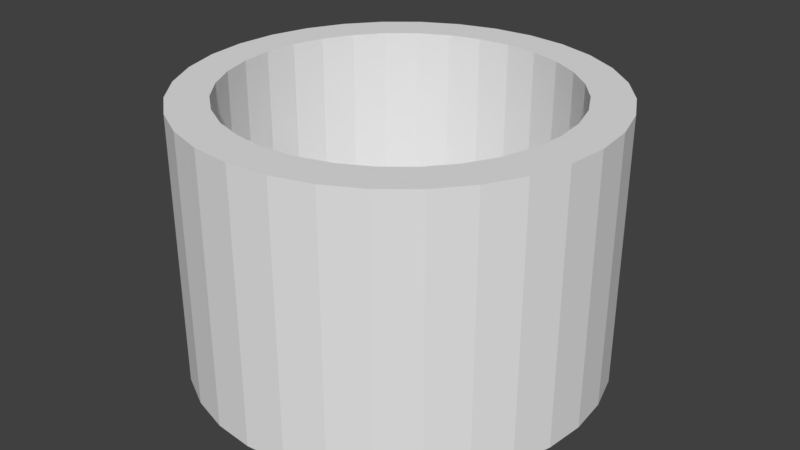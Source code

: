 # Source: CylinderContainer.blend  (saved by Blender 2.79.0; exported with 4.5.12 LTS)
import bpy
from mathutils import Matrix  # noqa: F401  (used for matrix-valued properties, if any)

bpy.ops.wm.read_factory_settings(use_empty=True)
scene = bpy.context.scene
scene.name = 'Scene'

# ---- collections
col_collection_1 = bpy.data.collections.new('Collection 1'); scene.collection.children.link(col_collection_1)

# ---- world
world_world = bpy.data.worlds.new('World'); scene.world = world_world
world_world.color = (0.05088, 0.05088, 0.05088)
world_world.use_sun_shadow = False
world_world.sun_shadow_jitter_overblur = 0.0
world_world.cycles.sampling_method = 'MANUAL'

# ---- meshes
me_cylinder = bpy.data.meshes.new('Cylinder')
me_cylinder.from_pydata([(0.0, 1.0, -1.0), (-7.319e-08, 0.8083, 1.0), (0.1951, 0.9808, -1.0), (0.1577, 0.7928, 1.0), (0.3827, 0.9239, -1.0), (0.3093, 0.7468, 1.0), (0.5556, 0.8315, -1.0), (0.4491, 0.6721, 1.0), (0.7071, 0.7071, -1.0), (0.5716, 0.5716, 1.0), (0.8315, 0.5556, -1.0), (0.6721, 0.4491, 1.0), (0.9239, 0.3827, -1.0), (0.7468, 0.3093, 1.0), (0.9808, 0.1951, -1.0), (0.7928, 0.1577, 1.0), (1.0, 7.55e-08, -1.0), (0.8083, 4.608e-08, 1.0), (0.9808, -0.1951, -1.0), (0.7928, -0.1577, 1.0), (0.9239, -0.3827, -1.0), (0.7468, -0.3093, 1.0), (0.8315, -0.5556, -1.0), (0.6721, -0.4491, 1.0), (0.7071, -0.7071, -1.0), (0.5716, -0.5716, 1.0), (0.5556, -0.8315, -1.0), (0.4491, -0.6721, 1.0), (0.3827, -0.9239, -1.0), (0.3093, -0.7468, 1.0), (0.1951, -0.9808, -1.0), (0.1577, -0.7928, 1.0), (-3.258e-07, -1.0, -1.0), (-2.67e-07, -0.8083, 1.0), (-0.1951, -0.9808, -1.0), (-0.1577, -0.7928, 1.0), (-0.3827, -0.9239, -1.0), (-0.3093, -0.7468, 1.0), (-0.5556, -0.8315, -1.0), (-0.4491, -0.6721, 1.0), (-0.7071, -0.7071, -1.0), (-0.5716, -0.5716, 1.0), (-0.8315, -0.5556, -1.0), (-0.6721, -0.4491, 1.0), (-0.9239, -0.3827, -1.0), (-0.7468, -0.3093, 1.0), (-0.9808, -0.1951, -1.0), (-0.7928, -0.1577, 1.0), (-1.0, 9.656e-07, -1.0), (-0.8083, 7.905e-07, 1.0), (-0.9808, 0.1951, -1.0), (-0.7928, 0.1577, 1.0), (-0.9239, 0.3827, -1.0), (-0.7468, 0.3093, 1.0), (-0.8315, 0.5556, -1.0), (-0.6721, 0.4491, 1.0), (-0.7071, 0.7071, -1.0), (-0.5716, 0.5716, 1.0), (-0.5556, 0.8315, -1.0), (-0.4491, 0.6721, 1.0), (-0.3827, 0.9239, -1.0), (-0.3093, 0.7468, 1.0), (-0.1951, 0.9808, -1.0), (-0.1577, 0.7928, 1.0), (0.1951, 0.9808, 1.0), (0.0, 1.0, 1.0), (0.3827, 0.9239, 1.0), (0.5556, 0.8315, 1.0), (0.7071, 0.7071, 1.0), (0.8315, 0.5556, 1.0), (0.9239, 0.3827, 1.0), (0.9808, 0.1951, 1.0), (1.0, 7.55e-08, 1.0), (0.9808, -0.1951, 1.0), (0.9239, -0.3827, 1.0), (0.8315, -0.5556, 1.0), (0.7071, -0.7071, 1.0), (0.5556, -0.8315, 1.0), (0.3827, -0.9239, 1.0), (0.1951, -0.9808, 1.0), (-3.258e-07, -1.0, 1.0), (-0.1951, -0.9808, 1.0), (-0.3827, -0.9239, 1.0), (-0.5556, -0.8315, 1.0), (-0.7071, -0.7071, 1.0), (-0.8315, -0.5556, 1.0), (-0.9239, -0.3827, 1.0), (-0.9808, -0.1951, 1.0), (-1.0, 9.656e-07, 1.0), (-0.9808, 0.1951, 1.0), (-0.9239, 0.3827, 1.0), (-0.8315, 0.5556, 1.0), (-0.7071, 0.7071, 1.0), (-0.5556, 0.8315, 1.0), (-0.3827, 0.9239, 1.0), (-0.1951, 0.9808, 1.0), (4.602e-08, 0.8083, -0.8167), (0.1577, 0.7928, -0.8167), (0.3093, 0.7468, -0.8167), (0.4491, 0.6721, -0.8167), (0.5716, 0.5716, -0.8167), (0.6721, 0.4491, -0.8167), (0.7468, 0.3093, -0.8167), (0.7928, 0.1577, -0.8167), (0.8083, 4.608e-08, -0.8167), (0.7928, -0.1577, -0.8167), (0.7468, -0.3093, -0.8167), (0.6721, -0.4491, -0.8167), (0.5716, -0.5716, -0.8167), (0.4491, -0.6721, -0.8167), (0.3093, -0.7468, -0.8167), (0.1577, -0.7928, -0.8167), (-1.478e-07, -0.8083, -0.8167), (-0.1577, -0.7928, -0.8167), (-0.3093, -0.7468, -0.8167), (-0.4491, -0.6721, -0.8167), (-0.5716, -0.5716, -0.8167), (-0.6721, -0.4491, -0.8167), (-0.7468, -0.3093, -0.8167), (-0.7928, -0.1577, -0.8167), (-0.8083, 7.905e-07, -0.8167), (-0.7928, 0.1577, -0.8167), (-0.7468, 0.3093, -0.8167), (-0.6721, 0.4491, -0.8167), (-0.5716, 0.5716, -0.8167), (-0.4491, 0.6721, -0.8167), (-0.3093, 0.7468, -0.8167), (-0.1577, 0.7928, -0.8167)], [], [(0, 65, 64, 2), (2, 64, 66, 4), (4, 66, 67, 6), (6, 67, 68, 8), (8, 68, 69, 10), (10, 69, 70, 12), (12, 70, 71, 14), (14, 71, 72, 16), (16, 72, 73, 18), (18, 73, 74, 20), (20, 74, 75, 22), (22, 75, 76, 24), (24, 76, 77, 26), (26, 77, 78, 28), (28, 78, 79, 30), (30, 79, 80, 32), (32, 80, 81, 34), (34, 81, 82, 36), (36, 82, 83, 38), (38, 83, 84, 40), (40, 84, 85, 42), (42, 85, 86, 44), (44, 86, 87, 46), (46, 87, 88, 48), (48, 88, 89, 50), (50, 89, 90, 52), (52, 90, 91, 54), (54, 91, 92, 56), (56, 92, 93, 58), (58, 93, 94, 60), (29, 27, 109, 110), (60, 94, 95, 62), (62, 95, 65, 0), (0, 2, 4, 6, 8, 10, 12, 14, 16, 18, 20, 22, 24, 26, 28, 30, 32, 34, 36, 38, 40, 42, 44, 46, 48, 50, 52, 54, 56, 58, 60, 62), (1, 3, 64, 65), (3, 5, 66, 64), (5, 7, 67, 66), (7, 9, 68, 67), (9, 11, 69, 68), (11, 13, 70, 69), (13, 15, 71, 70), (15, 17, 72, 71), (17, 19, 73, 72), (19, 21, 74, 73), (21, 23, 75, 74), (23, 25, 76, 75), (25, 27, 77, 76), (27, 29, 78, 77), (29, 31, 79, 78), (31, 33, 80, 79), (33, 35, 81, 80), (35, 37, 82, 81), (37, 39, 83, 82), (39, 41, 84, 83), (41, 43, 85, 84), (43, 45, 86, 85), (45, 47, 87, 86), (47, 49, 88, 87), (49, 51, 89, 88), (51, 53, 90, 89), (53, 55, 91, 90), (55, 57, 92, 91), (57, 59, 93, 92), (59, 61, 94, 93), (61, 63, 95, 94), (63, 1, 65, 95), (97, 96, 127, 126, 125, 124, 123, 122, 121, 120, 119, 118, 117, 116, 115, 114, 113, 112, 111, 110, 109, 108, 107, 106, 105, 104, 103, 102, 101, 100, 99, 98), (3, 1, 96, 97), (57, 55, 123, 124), (31, 29, 110, 111), (5, 3, 97, 98), (59, 57, 124, 125), (33, 31, 111, 112), (7, 5, 98, 99), (61, 59, 125, 126), (35, 33, 112, 113), (9, 7, 99, 100), (63, 61, 126, 127), (37, 35, 113, 114), (11, 9, 100, 101), (1, 63, 127, 96), (39, 37, 114, 115), (13, 11, 101, 102), (41, 39, 115, 116), (15, 13, 102, 103), (43, 41, 116, 117), (17, 15, 103, 104), (45, 43, 117, 118), (19, 17, 104, 105), (47, 45, 118, 119), (21, 19, 105, 106), (49, 47, 119, 120), (23, 21, 106, 107), (51, 49, 120, 121), (25, 23, 107, 108), (53, 51, 121, 122), (27, 25, 108, 109), (55, 53, 122, 123)])
me_cylinder.use_remesh_preserve_volume = False
me_cylinder.use_remesh_preserve_attributes = False
me_cylinder.use_mirror_vertex_groups = False
me_cylinder.update()

# ---- objects
ob_cylinder = bpy.data.objects.new('Cylinder', me_cylinder)

# ---- transforms, parenting, visibility, modifiers, constraints
ob_cylinder.location = (0.0, 0.0, 0.0)
ob_cylinder.scale = (1.538, 1.538, 1.0)
ob_cylinder.lineart.crease_threshold = 0.0

# ---- collection membership
col_collection_1.objects.link(ob_cylinder)

# ---- scene / render settings (as saved in the file)
scene.frame_start = 1; scene.frame_end = 250; scene.frame_set(1)
scene.render.engine = 'BLENDER_EEVEE_NEXT'
scene.render.resolution_percentage = 50
scene.render.dither_intensity = 0.0
scene.cycles.use_denoising = False
scene.cycles.samples = 128
scene.cycles.sampling_pattern = 'TABULATED_SOBOL'
scene.cycles.use_adaptive_sampling = False
scene.cycles.use_light_tree = False
scene.cycles.blur_glossy = 0.0
scene.cycles.sample_clamp_indirect = 0.0
scene.view_settings.view_transform = 'Standard'
bpy.context.view_layer.update()

# ---- added for rendering (the .blend has no active camera and no usable light): camera, sun
cam_auto = bpy.data.cameras.new('AutoCamera')
cam_auto.lens = 50.0
cam_auto.sensor_width = 36.0
cam_auto.clip_end = 1000.0
ob_auto_camera = bpy.data.objects.new('AutoCamera', cam_auto)
scene.collection.objects.link(ob_auto_camera)
ob_auto_camera.location = (4.43012, -5.31614, 3.54409)
ob_auto_camera.rotation_euler = (1.09748, -7.21219e-08, 0.694738)
scene.camera = ob_auto_camera
light_auto_sun = bpy.data.lights.new('AutoSun', 'SUN')
light_auto_sun.energy = 3.0
light_auto_sun.angle = 0.0523599
ob_auto_sun = bpy.data.objects.new('AutoSun', light_auto_sun)
scene.collection.objects.link(ob_auto_sun)
ob_auto_sun.rotation_euler = (0.872665, 0.174533, 0.523599)
bpy.context.view_layer.update()
